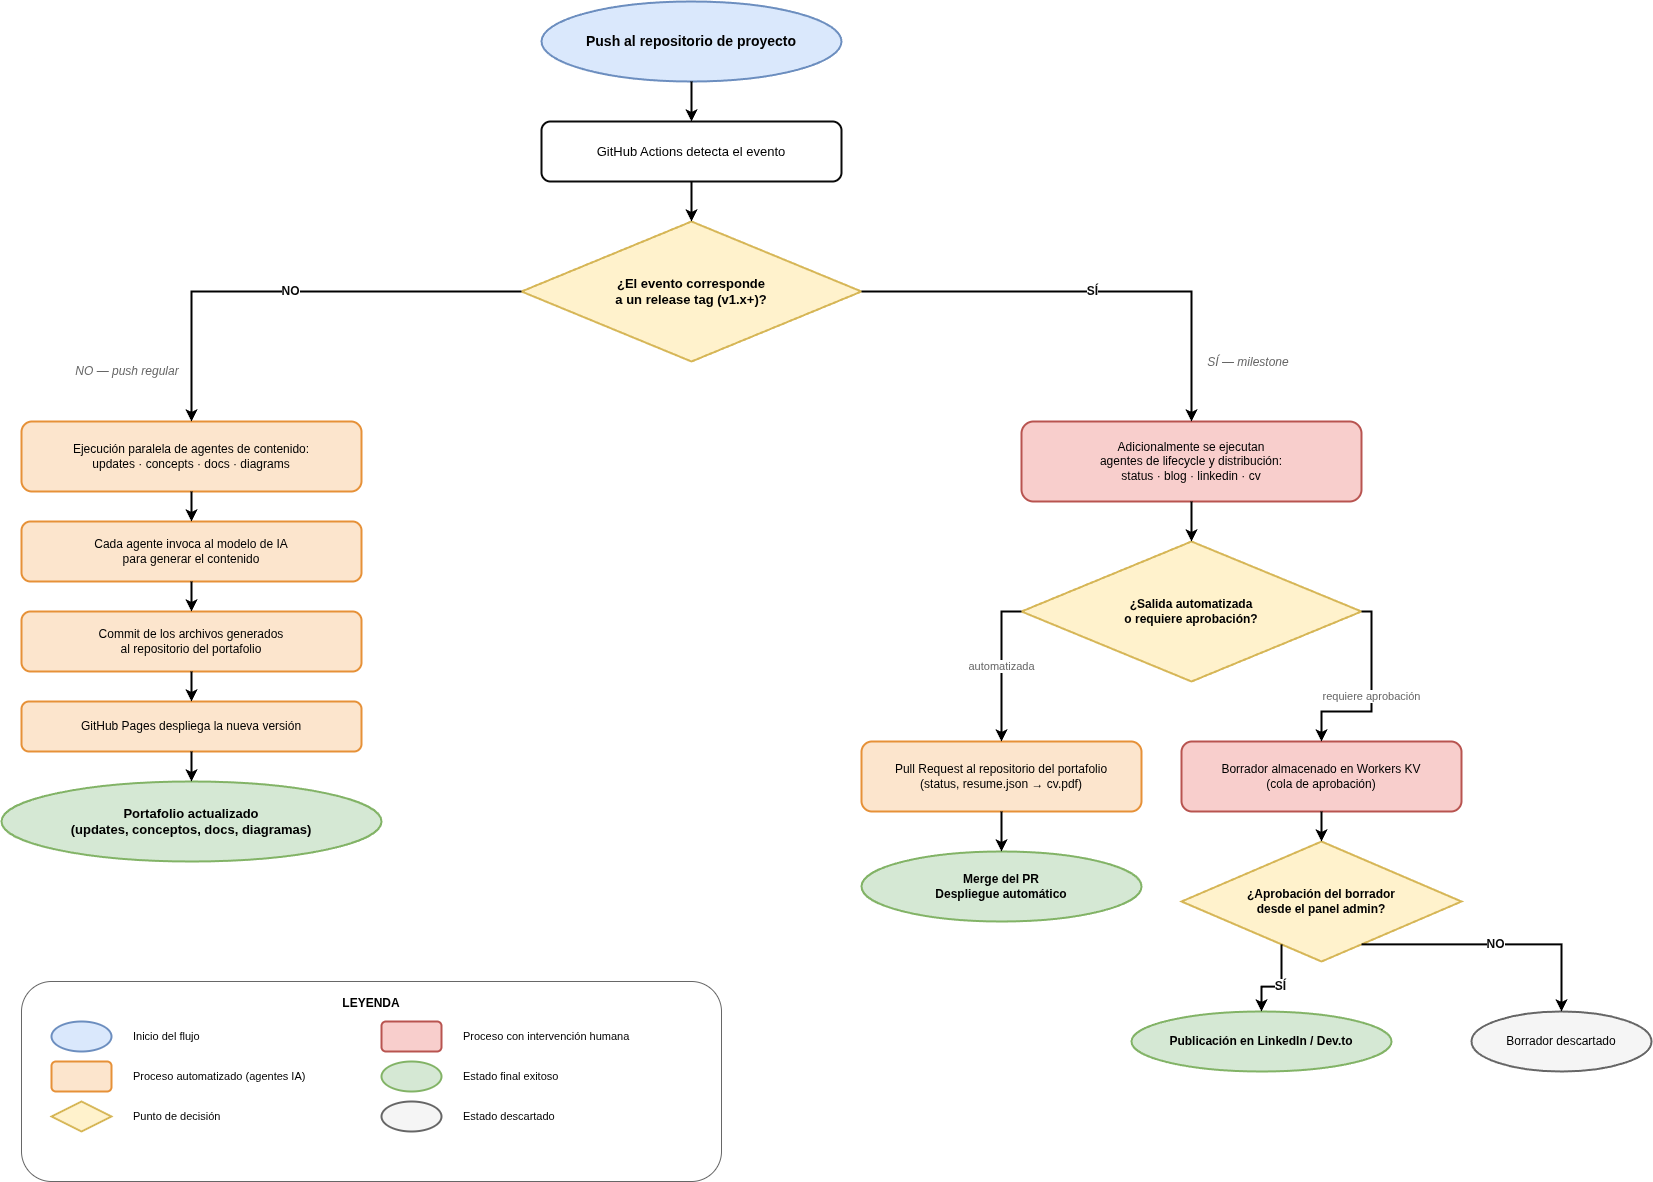

The diagram above was exported from draw.io. Its source (the exported page's mxGraphModel, read from the mxfile embedded in the PNG):
<mxGraphModel dx="3146" dy="1089" grid="0" gridSize="10" guides="1" tooltips="1" connect="1" arrows="1" fold="1" page="1" pageScale="1" pageWidth="1500" pageHeight="1500" math="0" shadow="0">
  <root>
    <mxCell id="0" />
    <mxCell id="1" parent="0" />
    <mxCell id="N1" parent="1" style="ellipse;whiteSpace=wrap;html=1;fillColor=#DAE8FC;strokeColor=#6C8EBF;strokeWidth=2;fontSize=14;fontStyle=1;" value="Push al repositorio de proyecto" vertex="1">
      <mxGeometry height="80" width="300" x="600" y="115" as="geometry" />
    </mxCell>
    <mxCell id="N2" parent="1" style="rounded=1;whiteSpace=wrap;html=1;fillColor=#FFFFFF;strokeColor=#0A0A0A;strokeWidth=2;fontSize=13;" value="GitHub Actions detecta el evento" vertex="1">
      <mxGeometry height="60" width="300" x="600" y="235" as="geometry" />
    </mxCell>
    <mxCell id="N3" parent="1" style="rhombus;whiteSpace=wrap;html=1;fillColor=#FFF2CC;strokeColor=#D6B656;strokeWidth=2;fontSize=13;fontStyle=1;" value="¿El evento corresponde&#10;a un release tag (v1.x+)?" vertex="1">
      <mxGeometry height="140" width="340" x="580" y="335" as="geometry" />
    </mxCell>
    <mxCell id="L_LBL" parent="1" style="text;html=1;align=center;verticalAlign=middle;whiteSpace=wrap;fontSize=12;fontStyle=2;fontColor=#666;" value="NO — push regular" vertex="1">
      <mxGeometry height="20" width="220" x="76" y="475" as="geometry" />
    </mxCell>
    <mxCell id="L1" parent="1" style="rounded=1;whiteSpace=wrap;html=1;fillColor=#FCE5CD;strokeColor=#E69138;strokeWidth=2;fontSize=12;" value="Ejecución paralela de agentes de contenido:&#10;updates · concepts · docs · diagrams" vertex="1">
      <mxGeometry height="70" width="340" x="80" y="535" as="geometry" />
    </mxCell>
    <mxCell id="L2" parent="1" style="rounded=1;whiteSpace=wrap;html=1;fillColor=#FCE5CD;strokeColor=#E69138;strokeWidth=2;fontSize=12;" value="Cada agente invoca al modelo de IA&#10;para generar el contenido" vertex="1">
      <mxGeometry height="60" width="340" x="80" y="635" as="geometry" />
    </mxCell>
    <mxCell id="L3" parent="1" style="rounded=1;whiteSpace=wrap;html=1;fillColor=#FCE5CD;strokeColor=#E69138;strokeWidth=2;fontSize=12;" value="Commit de los archivos generados&#10;al repositorio del portafolio" vertex="1">
      <mxGeometry height="60" width="340" x="80" y="725" as="geometry" />
    </mxCell>
    <mxCell id="L4" parent="1" style="rounded=1;whiteSpace=wrap;html=1;fillColor=#FCE5CD;strokeColor=#E69138;strokeWidth=2;fontSize=12;" value="GitHub Pages despliega la nueva versión" vertex="1">
      <mxGeometry height="50" width="340" x="80" y="815" as="geometry" />
    </mxCell>
    <mxCell id="L_END" parent="1" style="ellipse;whiteSpace=wrap;html=1;fillColor=#D5E8D4;strokeColor=#82B366;strokeWidth=2;fontSize=13;fontStyle=1;" value="Portafolio actualizado&#10;(updates, conceptos, docs, diagramas)" vertex="1">
      <mxGeometry height="80" width="380" x="60" y="895" as="geometry" />
    </mxCell>
    <mxCell id="R_LBL" parent="1" style="text;html=1;align=center;verticalAlign=middle;whiteSpace=wrap;fontSize=12;fontStyle=2;fontColor=#666;" value="SÍ — milestone" vertex="1">
      <mxGeometry height="20" width="106" x="1254" y="466" as="geometry" />
    </mxCell>
    <mxCell id="R1" parent="1" style="rounded=1;whiteSpace=wrap;html=1;fillColor=#F8CECC;strokeColor=#B85450;strokeWidth=2;fontSize=12;" value="Adicionalmente se ejecutan&#10;agentes de lifecycle y distribución:&#10;status · blog · linkedin · cv" vertex="1">
      <mxGeometry height="80" width="340" x="1080" y="535" as="geometry" />
    </mxCell>
    <mxCell id="R2" parent="1" style="rhombus;whiteSpace=wrap;html=1;fillColor=#FFF2CC;strokeColor=#D6B656;strokeWidth=2;fontSize=12;fontStyle=1;" value="¿Salida automatizada&#10;o requiere aprobación?" vertex="1">
      <mxGeometry height="140" width="340" x="1080" y="655" as="geometry" />
    </mxCell>
    <mxCell id="R2A" parent="1" style="rounded=1;whiteSpace=wrap;html=1;fillColor=#FCE5CD;strokeColor=#E69138;strokeWidth=2;fontSize=12;" value="Pull Request al repositorio del portafolio&#10;(status, resume.json → cv.pdf)" vertex="1">
      <mxGeometry height="70" width="280" x="920" y="855" as="geometry" />
    </mxCell>
    <mxCell id="R2A_END" parent="1" style="ellipse;whiteSpace=wrap;html=1;fillColor=#D5E8D4;strokeColor=#82B366;strokeWidth=2;fontSize=12;fontStyle=1;" value="Merge del PR&#10;Despliegue automático" vertex="1">
      <mxGeometry height="70" width="280" x="920" y="965" as="geometry" />
    </mxCell>
    <mxCell id="R2B" parent="1" style="rounded=1;whiteSpace=wrap;html=1;fillColor=#F8CECC;strokeColor=#B85450;strokeWidth=2;fontSize=12;" value="Borrador almacenado en Workers KV&#10;(cola de aprobación)" vertex="1">
      <mxGeometry height="70" width="280" x="1240" y="855" as="geometry" />
    </mxCell>
    <mxCell id="R2B2" parent="1" style="rhombus;whiteSpace=wrap;html=1;fillColor=#FFF2CC;strokeColor=#D6B656;strokeWidth=2;fontSize=12;fontStyle=1;" value="¿Aprobación del borrador&#10;desde el panel admin?" vertex="1">
      <mxGeometry height="120" width="280" x="1240" y="955" as="geometry" />
    </mxCell>
    <mxCell id="R2B_YES" parent="1" style="ellipse;whiteSpace=wrap;html=1;fillColor=#D5E8D4;strokeColor=#82B366;strokeWidth=2;fontSize=12;fontStyle=1;" value="Publicación en LinkedIn / Dev.to" vertex="1">
      <mxGeometry height="60" width="260" x="1190" y="1125" as="geometry" />
    </mxCell>
    <mxCell id="R2B_NO" parent="1" style="ellipse;whiteSpace=wrap;html=1;fillColor=#F5F5F5;strokeColor=#666;strokeWidth=2;fontSize=12;" value="Borrador descartado" vertex="1">
      <mxGeometry height="60" width="180" x="1530" y="1125" as="geometry" />
    </mxCell>
    <mxCell id="F1" edge="1" parent="1" source="N1" style="endArrow=classic;html=1;strokeWidth=2;edgeStyle=orthogonalEdgeStyle;rounded=0;exitX=0.5;exitY=1;entryX=0.5;entryY=0;" target="N2">
      <mxGeometry relative="1" as="geometry" />
    </mxCell>
    <mxCell id="F2" edge="1" parent="1" source="N2" style="endArrow=classic;html=1;strokeWidth=2;edgeStyle=orthogonalEdgeStyle;rounded=0;exitX=0.5;exitY=1;entryX=0.5;entryY=0;" target="N3">
      <mxGeometry relative="1" as="geometry" />
    </mxCell>
    <mxCell id="F3" edge="1" parent="1" source="N3" style="endArrow=classic;html=1;strokeWidth=2;edgeStyle=orthogonalEdgeStyle;rounded=0;fontSize=12;fontStyle=1;fontColor=#0A0A0A;exitX=0;exitY=0.5;entryX=0.5;entryY=0;" target="L1" value="NO">
      <mxGeometry relative="1" as="geometry" />
    </mxCell>
    <mxCell id="F4" edge="1" parent="1" source="N3" style="endArrow=classic;html=1;strokeWidth=2;edgeStyle=orthogonalEdgeStyle;rounded=0;fontSize=12;fontStyle=1;fontColor=#0A0A0A;exitX=1;exitY=0.5;entryX=0.5;entryY=0;" target="R1" value="SÍ">
      <mxGeometry relative="1" as="geometry" />
    </mxCell>
    <mxCell id="F5" edge="1" parent="1" source="L1" style="endArrow=classic;html=1;strokeWidth=2;edgeStyle=orthogonalEdgeStyle;rounded=0;exitX=0.5;exitY=1;entryX=0.5;entryY=0;" target="L2">
      <mxGeometry relative="1" as="geometry" />
    </mxCell>
    <mxCell id="F6" edge="1" parent="1" source="L2" style="endArrow=classic;html=1;strokeWidth=2;edgeStyle=orthogonalEdgeStyle;rounded=0;exitX=0.5;exitY=1;entryX=0.5;entryY=0;" target="L3">
      <mxGeometry relative="1" as="geometry" />
    </mxCell>
    <mxCell id="F7" edge="1" parent="1" source="L3" style="endArrow=classic;html=1;strokeWidth=2;edgeStyle=orthogonalEdgeStyle;rounded=0;exitX=0.5;exitY=1;entryX=0.5;entryY=0;" target="L4">
      <mxGeometry relative="1" as="geometry" />
    </mxCell>
    <mxCell id="F8" edge="1" parent="1" source="L4" style="endArrow=classic;html=1;strokeWidth=2;edgeStyle=orthogonalEdgeStyle;rounded=0;exitX=0.5;exitY=1;entryX=0.5;entryY=0;" target="L_END">
      <mxGeometry relative="1" as="geometry" />
    </mxCell>
    <mxCell id="F9" edge="1" parent="1" source="R1" style="endArrow=classic;html=1;strokeWidth=2;edgeStyle=orthogonalEdgeStyle;rounded=0;exitX=0.5;exitY=1;entryX=0.5;entryY=0;" target="R2">
      <mxGeometry relative="1" as="geometry" />
    </mxCell>
    <mxCell id="F10" edge="1" parent="1" source="R2" style="endArrow=classic;html=1;strokeWidth=2;edgeStyle=orthogonalEdgeStyle;rounded=0;fontSize=11;fontColor=#666;exitX=0;exitY=0.5;entryX=0.5;entryY=0;" target="R2A" value="automatizada">
      <mxGeometry relative="1" as="geometry" />
    </mxCell>
    <mxCell id="F11" edge="1" parent="1" source="R2" style="endArrow=classic;html=1;strokeWidth=2;edgeStyle=orthogonalEdgeStyle;rounded=0;fontSize=11;fontColor=#666;exitX=1;exitY=0.5;entryX=0.5;entryY=0;" target="R2B" value="requiere aprobación">
      <mxGeometry relative="1" as="geometry" />
    </mxCell>
    <mxCell id="F12" edge="1" parent="1" source="R2A" style="endArrow=classic;html=1;strokeWidth=2;edgeStyle=orthogonalEdgeStyle;rounded=0;exitX=0.5;exitY=1;entryX=0.5;entryY=0;" target="R2A_END">
      <mxGeometry relative="1" as="geometry" />
    </mxCell>
    <mxCell id="F13" edge="1" parent="1" source="R2B" style="endArrow=classic;html=1;strokeWidth=2;edgeStyle=orthogonalEdgeStyle;rounded=0;exitX=0.5;exitY=1;entryX=0.5;entryY=0;" target="R2B2">
      <mxGeometry relative="1" as="geometry" />
    </mxCell>
    <mxCell id="F14" edge="1" parent="1" source="R2B2" style="endArrow=classic;html=1;strokeWidth=2;edgeStyle=orthogonalEdgeStyle;rounded=0;fontSize=12;fontStyle=1;fontColor=#0A0A0A;exitX=0.3;exitY=1;entryX=0.5;entryY=0;" target="R2B_YES" value="SÍ">
      <mxGeometry relative="1" as="geometry" />
    </mxCell>
    <mxCell id="F15" edge="1" parent="1" source="R2B2" style="endArrow=classic;html=1;strokeWidth=2;edgeStyle=orthogonalEdgeStyle;rounded=0;fontSize=12;fontStyle=1;fontColor=#0A0A0A;exitX=0.7;exitY=1;entryX=0.5;entryY=0;" target="R2B_NO" value="NO">
      <mxGeometry relative="1" as="geometry" />
    </mxCell>
    <mxCell id="LEG_BG" parent="1" style="rounded=1;whiteSpace=wrap;html=1;verticalAlign=top;fontSize=12;fontStyle=1;fillColor=#FFFFFF;strokeColor=#666;strokeWidth=1;align=center;spacingTop=8;" value="LEYENDA" vertex="1">
      <mxGeometry height="200" width="700" x="80" y="1095" as="geometry" />
    </mxCell>
    <mxCell id="LEG_1" parent="1" style="ellipse;whiteSpace=wrap;html=1;fillColor=#DAE8FC;strokeColor=#6C8EBF;strokeWidth=2;" value="" vertex="1">
      <mxGeometry height="30" width="60" x="110" y="1135" as="geometry" />
    </mxCell>
    <mxCell id="LEG_1T" parent="1" style="text;html=1;align=left;verticalAlign=middle;whiteSpace=wrap;fontSize=11;" value="Inicio del flujo" vertex="1">
      <mxGeometry height="30" width="200" x="190" y="1135" as="geometry" />
    </mxCell>
    <mxCell id="LEG_2" parent="1" style="rounded=1;whiteSpace=wrap;html=1;fillColor=#FCE5CD;strokeColor=#E69138;strokeWidth=2;" value="" vertex="1">
      <mxGeometry height="30" width="60" x="110" y="1175" as="geometry" />
    </mxCell>
    <mxCell id="LEG_2T" parent="1" style="text;html=1;align=left;verticalAlign=middle;whiteSpace=wrap;fontSize=11;" value="Proceso automatizado (agentes IA)" vertex="1">
      <mxGeometry height="30" width="240" x="190" y="1175" as="geometry" />
    </mxCell>
    <mxCell id="LEG_3" parent="1" style="rhombus;whiteSpace=wrap;html=1;fillColor=#FFF2CC;strokeColor=#D6B656;strokeWidth=2;" value="" vertex="1">
      <mxGeometry height="30" width="60" x="110" y="1215" as="geometry" />
    </mxCell>
    <mxCell id="LEG_3T" parent="1" style="text;html=1;align=left;verticalAlign=middle;whiteSpace=wrap;fontSize=11;" value="Punto de decisión" vertex="1">
      <mxGeometry height="30" width="200" x="190" y="1215" as="geometry" />
    </mxCell>
    <mxCell id="LEG_4" parent="1" style="rounded=1;whiteSpace=wrap;html=1;fillColor=#F8CECC;strokeColor=#B85450;strokeWidth=2;" value="" vertex="1">
      <mxGeometry height="30" width="60" x="440" y="1135" as="geometry" />
    </mxCell>
    <mxCell id="LEG_4T" parent="1" style="text;html=1;align=left;verticalAlign=middle;whiteSpace=wrap;fontSize=11;" value="Proceso con intervención humana" vertex="1">
      <mxGeometry height="30" width="240" x="520" y="1135" as="geometry" />
    </mxCell>
    <mxCell id="LEG_5" parent="1" style="ellipse;whiteSpace=wrap;html=1;fillColor=#D5E8D4;strokeColor=#82B366;strokeWidth=2;" value="" vertex="1">
      <mxGeometry height="30" width="60" x="440" y="1175" as="geometry" />
    </mxCell>
    <mxCell id="LEG_5T" parent="1" style="text;html=1;align=left;verticalAlign=middle;whiteSpace=wrap;fontSize=11;" value="Estado final exitoso" vertex="1">
      <mxGeometry height="30" width="200" x="520" y="1175" as="geometry" />
    </mxCell>
    <mxCell id="LEG_6" parent="1" style="ellipse;whiteSpace=wrap;html=1;fillColor=#F5F5F5;strokeColor=#666;strokeWidth=2;" value="" vertex="1">
      <mxGeometry height="30" width="60" x="440" y="1215" as="geometry" />
    </mxCell>
    <mxCell id="LEG_6T" parent="1" style="text;html=1;align=left;verticalAlign=middle;whiteSpace=wrap;fontSize=11;" value="Estado descartado" vertex="1">
      <mxGeometry height="30" width="200" x="520" y="1215" as="geometry" />
    </mxCell>
  </root>
</mxGraphModel>